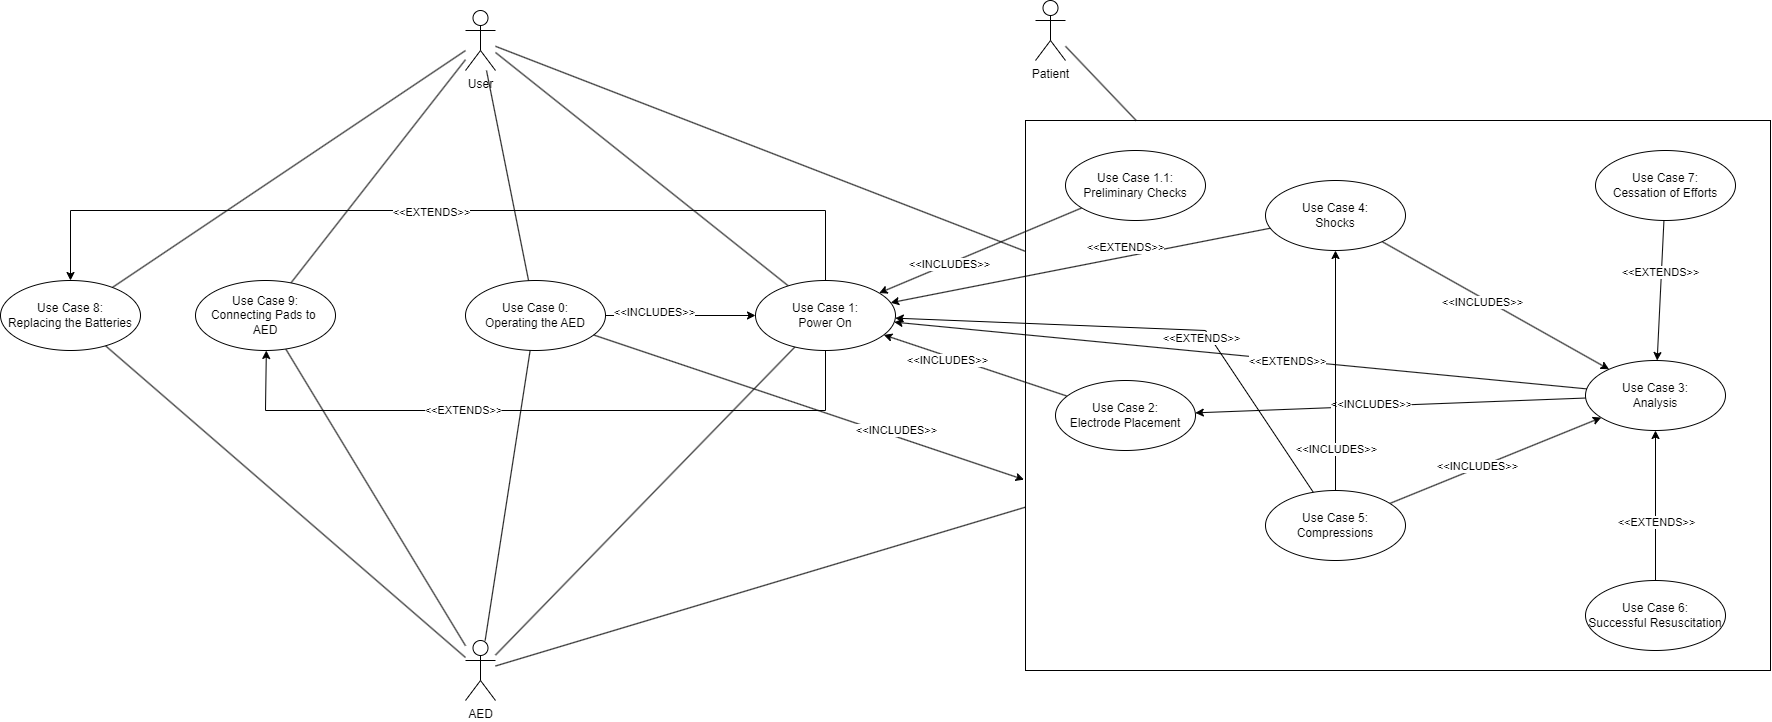

The diagram above was exported from draw.io. Its source (the exported page's mxGraphModel, read from the mxfile embedded in the PNG):
<mxGraphModel dx="1329" dy="829" grid="1" gridSize="10" guides="1" tooltips="1" connect="1" arrows="1" fold="1" page="1" pageScale="1" pageWidth="850" pageHeight="1100" math="0" shadow="0">
  <root>
    <mxCell id="0" />
    <mxCell id="1" parent="0" />
    <mxCell id="S-EI5ThkF1VQq75TRYTi-27" value="" style="rounded=0;whiteSpace=wrap;html=1;fillStyle=hatch;" vertex="1" parent="1">
      <mxGeometry x="600" y="220" width="745" height="550" as="geometry" />
    </mxCell>
    <mxCell id="S-EI5ThkF1VQq75TRYTi-56" style="edgeStyle=none;rounded=0;orthogonalLoop=1;jettySize=auto;html=1;" edge="1" parent="1" source="S-EI5ThkF1VQq75TRYTi-10" target="S-EI5ThkF1VQq75TRYTi-6">
      <mxGeometry relative="1" as="geometry" />
    </mxCell>
    <mxCell id="S-EI5ThkF1VQq75TRYTi-57" value="&amp;lt;&amp;lt;EXTENDS&amp;gt;&amp;gt;" style="edgeLabel;html=1;align=center;verticalAlign=middle;resizable=0;points=[];" vertex="1" connectable="0" parent="S-EI5ThkF1VQq75TRYTi-56">
      <mxGeometry x="-0.3022" y="1" relative="1" as="geometry">
        <mxPoint x="-14" y="-8" as="offset" />
      </mxGeometry>
    </mxCell>
    <mxCell id="S-EI5ThkF1VQq75TRYTi-21" style="edgeStyle=none;rounded=0;orthogonalLoop=1;jettySize=auto;html=1;endArrow=none;endFill=0;" edge="1" parent="1" source="S-EI5ThkF1VQq75TRYTi-1" target="S-EI5ThkF1VQq75TRYTi-6">
      <mxGeometry relative="1" as="geometry" />
    </mxCell>
    <mxCell id="S-EI5ThkF1VQq75TRYTi-23" style="edgeStyle=none;rounded=0;orthogonalLoop=1;jettySize=auto;html=1;endArrow=none;endFill=0;" edge="1" parent="1" source="S-EI5ThkF1VQq75TRYTi-1" target="S-EI5ThkF1VQq75TRYTi-17">
      <mxGeometry relative="1" as="geometry" />
    </mxCell>
    <mxCell id="S-EI5ThkF1VQq75TRYTi-25" style="edgeStyle=none;rounded=0;orthogonalLoop=1;jettySize=auto;html=1;endArrow=none;endFill=0;" edge="1" parent="1" source="S-EI5ThkF1VQq75TRYTi-1" target="S-EI5ThkF1VQq75TRYTi-16">
      <mxGeometry relative="1" as="geometry" />
    </mxCell>
    <mxCell id="S-EI5ThkF1VQq75TRYTi-33" style="edgeStyle=none;rounded=0;orthogonalLoop=1;jettySize=auto;html=1;endArrow=none;endFill=0;" edge="1" parent="1" source="S-EI5ThkF1VQq75TRYTi-1" target="S-EI5ThkF1VQq75TRYTi-27">
      <mxGeometry relative="1" as="geometry" />
    </mxCell>
    <mxCell id="S-EI5ThkF1VQq75TRYTi-1" value="User" style="shape=umlActor;verticalLabelPosition=bottom;verticalAlign=top;html=1;rounded=0;" vertex="1" parent="1">
      <mxGeometry x="40" y="110" width="30" height="60" as="geometry" />
    </mxCell>
    <mxCell id="S-EI5ThkF1VQq75TRYTi-19" style="orthogonalLoop=1;jettySize=auto;html=1;endArrow=none;endFill=0;" edge="1" parent="1" source="S-EI5ThkF1VQq75TRYTi-2" target="S-EI5ThkF1VQq75TRYTi-5">
      <mxGeometry relative="1" as="geometry" />
    </mxCell>
    <mxCell id="S-EI5ThkF1VQq75TRYTi-22" style="edgeStyle=none;rounded=0;orthogonalLoop=1;jettySize=auto;html=1;endArrow=none;endFill=0;" edge="1" parent="1" source="S-EI5ThkF1VQq75TRYTi-2" target="S-EI5ThkF1VQq75TRYTi-6">
      <mxGeometry relative="1" as="geometry" />
    </mxCell>
    <mxCell id="S-EI5ThkF1VQq75TRYTi-24" style="edgeStyle=none;rounded=0;orthogonalLoop=1;jettySize=auto;html=1;endArrow=none;endFill=0;" edge="1" parent="1" source="S-EI5ThkF1VQq75TRYTi-2" target="S-EI5ThkF1VQq75TRYTi-17">
      <mxGeometry relative="1" as="geometry" />
    </mxCell>
    <mxCell id="S-EI5ThkF1VQq75TRYTi-26" style="edgeStyle=none;rounded=0;orthogonalLoop=1;jettySize=auto;html=1;endArrow=none;endFill=0;" edge="1" parent="1" source="S-EI5ThkF1VQq75TRYTi-2" target="S-EI5ThkF1VQq75TRYTi-16">
      <mxGeometry relative="1" as="geometry" />
    </mxCell>
    <mxCell id="S-EI5ThkF1VQq75TRYTi-34" style="edgeStyle=none;rounded=0;orthogonalLoop=1;jettySize=auto;html=1;endArrow=none;endFill=0;" edge="1" parent="1" source="S-EI5ThkF1VQq75TRYTi-2" target="S-EI5ThkF1VQq75TRYTi-27">
      <mxGeometry relative="1" as="geometry" />
    </mxCell>
    <mxCell id="S-EI5ThkF1VQq75TRYTi-2" value="AED" style="shape=umlActor;verticalLabelPosition=bottom;verticalAlign=top;html=1;rounded=0;" vertex="1" parent="1">
      <mxGeometry x="40" y="740" width="30" height="60" as="geometry" />
    </mxCell>
    <mxCell id="S-EI5ThkF1VQq75TRYTi-28" style="edgeStyle=none;rounded=0;orthogonalLoop=1;jettySize=auto;html=1;endArrow=none;endFill=0;" edge="1" parent="1" source="S-EI5ThkF1VQq75TRYTi-3" target="S-EI5ThkF1VQq75TRYTi-27">
      <mxGeometry relative="1" as="geometry" />
    </mxCell>
    <mxCell id="S-EI5ThkF1VQq75TRYTi-3" value="Patient" style="shape=umlActor;verticalLabelPosition=bottom;verticalAlign=top;html=1;rounded=0;" vertex="1" parent="1">
      <mxGeometry x="610" y="100" width="30" height="60" as="geometry" />
    </mxCell>
    <mxCell id="S-EI5ThkF1VQq75TRYTi-48" style="edgeStyle=none;rounded=0;orthogonalLoop=1;jettySize=auto;html=1;" edge="1" parent="1" source="S-EI5ThkF1VQq75TRYTi-5" target="S-EI5ThkF1VQq75TRYTi-6">
      <mxGeometry relative="1" as="geometry" />
    </mxCell>
    <mxCell id="S-EI5ThkF1VQq75TRYTi-49" value="&amp;lt;&amp;lt;INCLUDES&amp;gt;&amp;gt;" style="edgeLabel;html=1;align=center;verticalAlign=middle;resizable=0;points=[];" vertex="1" connectable="0" parent="S-EI5ThkF1VQq75TRYTi-48">
      <mxGeometry x="-0.3417" y="4" relative="1" as="geometry">
        <mxPoint as="offset" />
      </mxGeometry>
    </mxCell>
    <mxCell id="S-EI5ThkF1VQq75TRYTi-5" value="Use Case 0:&lt;br&gt;Operating the AED" style="ellipse;whiteSpace=wrap;html=1;rounded=0;" vertex="1" parent="1">
      <mxGeometry x="40" y="380" width="140" height="70" as="geometry" />
    </mxCell>
    <mxCell id="S-EI5ThkF1VQq75TRYTi-52" style="edgeStyle=none;rounded=0;orthogonalLoop=1;jettySize=auto;html=1;" edge="1" parent="1" source="S-EI5ThkF1VQq75TRYTi-6" target="S-EI5ThkF1VQq75TRYTi-17">
      <mxGeometry relative="1" as="geometry">
        <Array as="points">
          <mxPoint x="400" y="510" />
          <mxPoint x="-160" y="510" />
        </Array>
      </mxGeometry>
    </mxCell>
    <mxCell id="S-EI5ThkF1VQq75TRYTi-54" value="&amp;lt;&amp;lt;EXTENDS&amp;gt;&amp;gt;" style="edgeLabel;html=1;align=center;verticalAlign=middle;resizable=0;points=[];" vertex="1" connectable="0" parent="S-EI5ThkF1VQq75TRYTi-52">
      <mxGeometry x="0.2432" y="-1" relative="1" as="geometry">
        <mxPoint as="offset" />
      </mxGeometry>
    </mxCell>
    <mxCell id="S-EI5ThkF1VQq75TRYTi-53" style="edgeStyle=none;rounded=0;orthogonalLoop=1;jettySize=auto;html=1;" edge="1" parent="1" source="S-EI5ThkF1VQq75TRYTi-6" target="S-EI5ThkF1VQq75TRYTi-16">
      <mxGeometry relative="1" as="geometry">
        <Array as="points">
          <mxPoint x="400" y="310" />
          <mxPoint x="-355" y="310" />
        </Array>
      </mxGeometry>
    </mxCell>
    <mxCell id="S-EI5ThkF1VQq75TRYTi-55" value="&amp;lt;&amp;lt;EXTENDS&amp;gt;&amp;gt;" style="edgeLabel;html=1;align=center;verticalAlign=middle;resizable=0;points=[];" vertex="1" connectable="0" parent="S-EI5ThkF1VQq75TRYTi-53">
      <mxGeometry x="0.0372" y="1" relative="1" as="geometry">
        <mxPoint as="offset" />
      </mxGeometry>
    </mxCell>
    <mxCell id="S-EI5ThkF1VQq75TRYTi-6" value="Use Case 1:&lt;br&gt;Power On" style="ellipse;whiteSpace=wrap;html=1;rounded=0;" vertex="1" parent="1">
      <mxGeometry x="330" y="380" width="140" height="70" as="geometry" />
    </mxCell>
    <mxCell id="S-EI5ThkF1VQq75TRYTi-29" style="edgeStyle=none;rounded=0;orthogonalLoop=1;jettySize=auto;html=1;" edge="1" parent="1" source="S-EI5ThkF1VQq75TRYTi-7" target="S-EI5ThkF1VQq75TRYTi-6">
      <mxGeometry relative="1" as="geometry" />
    </mxCell>
    <mxCell id="S-EI5ThkF1VQq75TRYTi-30" value="&amp;lt;&amp;lt;INCLUDES&amp;gt;&amp;gt;" style="edgeLabel;html=1;align=center;verticalAlign=middle;resizable=0;points=[];" vertex="1" connectable="0" parent="S-EI5ThkF1VQq75TRYTi-29">
      <mxGeometry x="0.3143" y="1" relative="1" as="geometry">
        <mxPoint y="-1" as="offset" />
      </mxGeometry>
    </mxCell>
    <mxCell id="S-EI5ThkF1VQq75TRYTi-7" value="Use Case 1.1:&lt;br&gt;Preliminary Checks" style="ellipse;whiteSpace=wrap;html=1;rounded=0;" vertex="1" parent="1">
      <mxGeometry x="640" y="250" width="140" height="70" as="geometry" />
    </mxCell>
    <mxCell id="S-EI5ThkF1VQq75TRYTi-31" style="edgeStyle=none;rounded=0;orthogonalLoop=1;jettySize=auto;html=1;" edge="1" parent="1" source="S-EI5ThkF1VQq75TRYTi-8" target="S-EI5ThkF1VQq75TRYTi-6">
      <mxGeometry relative="1" as="geometry" />
    </mxCell>
    <mxCell id="S-EI5ThkF1VQq75TRYTi-32" value="&amp;lt;&amp;lt;INCLUDES&amp;gt;&amp;gt;" style="edgeLabel;html=1;align=center;verticalAlign=middle;resizable=0;points=[];" vertex="1" connectable="0" parent="S-EI5ThkF1VQq75TRYTi-31">
      <mxGeometry x="0.3087" y="4" relative="1" as="geometry">
        <mxPoint x="1" as="offset" />
      </mxGeometry>
    </mxCell>
    <mxCell id="S-EI5ThkF1VQq75TRYTi-8" value="Use Case 2:&lt;br&gt;Electrode Placement" style="ellipse;whiteSpace=wrap;html=1;rounded=0;" vertex="1" parent="1">
      <mxGeometry x="630" y="480" width="140" height="70" as="geometry" />
    </mxCell>
    <mxCell id="S-EI5ThkF1VQq75TRYTi-35" style="edgeStyle=none;rounded=0;orthogonalLoop=1;jettySize=auto;html=1;" edge="1" parent="1" source="S-EI5ThkF1VQq75TRYTi-9" target="S-EI5ThkF1VQq75TRYTi-8">
      <mxGeometry relative="1" as="geometry" />
    </mxCell>
    <mxCell id="S-EI5ThkF1VQq75TRYTi-36" value="&amp;lt;&amp;lt;INCLUDES&amp;gt;&amp;gt;" style="edgeLabel;html=1;align=center;verticalAlign=middle;resizable=0;points=[];" vertex="1" connectable="0" parent="S-EI5ThkF1VQq75TRYTi-35">
      <mxGeometry x="0.0959" y="-2" relative="1" as="geometry">
        <mxPoint as="offset" />
      </mxGeometry>
    </mxCell>
    <mxCell id="S-EI5ThkF1VQq75TRYTi-9" value="Use Case 3:&lt;br&gt;Analysis" style="ellipse;whiteSpace=wrap;html=1;rounded=0;" vertex="1" parent="1">
      <mxGeometry x="1160" y="460" width="140" height="70" as="geometry" />
    </mxCell>
    <mxCell id="S-EI5ThkF1VQq75TRYTi-37" style="edgeStyle=none;rounded=0;orthogonalLoop=1;jettySize=auto;html=1;" edge="1" parent="1" source="S-EI5ThkF1VQq75TRYTi-10" target="S-EI5ThkF1VQq75TRYTi-9">
      <mxGeometry relative="1" as="geometry" />
    </mxCell>
    <mxCell id="S-EI5ThkF1VQq75TRYTi-38" value="&amp;lt;&amp;lt;INCLUDES&amp;gt;&amp;gt;" style="edgeLabel;html=1;align=center;verticalAlign=middle;resizable=0;points=[];" vertex="1" connectable="0" parent="S-EI5ThkF1VQq75TRYTi-37">
      <mxGeometry x="-0.1041" y="-4" relative="1" as="geometry">
        <mxPoint as="offset" />
      </mxGeometry>
    </mxCell>
    <mxCell id="S-EI5ThkF1VQq75TRYTi-10" value="Use Case 4:&lt;br&gt;Shocks" style="ellipse;whiteSpace=wrap;html=1;rounded=0;" vertex="1" parent="1">
      <mxGeometry x="840" y="280" width="140" height="70" as="geometry" />
    </mxCell>
    <mxCell id="S-EI5ThkF1VQq75TRYTi-39" style="edgeStyle=none;rounded=0;orthogonalLoop=1;jettySize=auto;html=1;" edge="1" parent="1" source="S-EI5ThkF1VQq75TRYTi-11" target="S-EI5ThkF1VQq75TRYTi-9">
      <mxGeometry relative="1" as="geometry" />
    </mxCell>
    <mxCell id="S-EI5ThkF1VQq75TRYTi-40" value="&amp;lt;&amp;lt;INCLUDES&amp;gt;&amp;gt;" style="edgeLabel;html=1;align=center;verticalAlign=middle;resizable=0;points=[];" vertex="1" connectable="0" parent="S-EI5ThkF1VQq75TRYTi-39">
      <mxGeometry x="-0.168" y="2" relative="1" as="geometry">
        <mxPoint as="offset" />
      </mxGeometry>
    </mxCell>
    <mxCell id="S-EI5ThkF1VQq75TRYTi-41" style="edgeStyle=none;rounded=0;orthogonalLoop=1;jettySize=auto;html=1;" edge="1" parent="1" source="S-EI5ThkF1VQq75TRYTi-11" target="S-EI5ThkF1VQq75TRYTi-10">
      <mxGeometry relative="1" as="geometry" />
    </mxCell>
    <mxCell id="S-EI5ThkF1VQq75TRYTi-67" value="&amp;lt;&amp;lt;INCLUDES&amp;gt;&amp;gt;" style="edgeLabel;html=1;align=center;verticalAlign=middle;resizable=0;points=[];" vertex="1" connectable="0" parent="S-EI5ThkF1VQq75TRYTi-41">
      <mxGeometry x="-0.6536" relative="1" as="geometry">
        <mxPoint as="offset" />
      </mxGeometry>
    </mxCell>
    <mxCell id="S-EI5ThkF1VQq75TRYTi-11" value="Use Case 5:&lt;br&gt;Compressions" style="ellipse;whiteSpace=wrap;html=1;rounded=0;" vertex="1" parent="1">
      <mxGeometry x="840" y="590" width="140" height="70" as="geometry" />
    </mxCell>
    <mxCell id="S-EI5ThkF1VQq75TRYTi-45" style="edgeStyle=none;rounded=0;orthogonalLoop=1;jettySize=auto;html=1;" edge="1" parent="1" source="S-EI5ThkF1VQq75TRYTi-13" target="S-EI5ThkF1VQq75TRYTi-9">
      <mxGeometry relative="1" as="geometry" />
    </mxCell>
    <mxCell id="S-EI5ThkF1VQq75TRYTi-46" value="&amp;lt;&amp;lt;EXTENDS&amp;gt;&amp;gt;" style="edgeLabel;html=1;align=center;verticalAlign=middle;resizable=0;points=[];" vertex="1" connectable="0" parent="S-EI5ThkF1VQq75TRYTi-45">
      <mxGeometry x="-0.2114" relative="1" as="geometry">
        <mxPoint as="offset" />
      </mxGeometry>
    </mxCell>
    <mxCell id="S-EI5ThkF1VQq75TRYTi-13" value="Use Case 6:&lt;br&gt;Successful Resuscitation" style="ellipse;whiteSpace=wrap;html=1;rounded=0;" vertex="1" parent="1">
      <mxGeometry x="1160" y="680" width="140" height="70" as="geometry" />
    </mxCell>
    <mxCell id="S-EI5ThkF1VQq75TRYTi-43" style="edgeStyle=none;rounded=0;orthogonalLoop=1;jettySize=auto;html=1;" edge="1" parent="1" source="S-EI5ThkF1VQq75TRYTi-14" target="S-EI5ThkF1VQq75TRYTi-9">
      <mxGeometry relative="1" as="geometry" />
    </mxCell>
    <mxCell id="S-EI5ThkF1VQq75TRYTi-44" value="&amp;lt;&amp;lt;EXTENDS&amp;gt;&amp;gt;" style="edgeLabel;html=1;align=center;verticalAlign=middle;resizable=0;points=[];" vertex="1" connectable="0" parent="S-EI5ThkF1VQq75TRYTi-43">
      <mxGeometry x="-0.2649" y="-2" relative="1" as="geometry">
        <mxPoint as="offset" />
      </mxGeometry>
    </mxCell>
    <mxCell id="S-EI5ThkF1VQq75TRYTi-14" value="Use Case 7:&lt;br&gt;Cessation of Efforts" style="ellipse;whiteSpace=wrap;html=1;rounded=0;" vertex="1" parent="1">
      <mxGeometry x="1170" y="250" width="140" height="70" as="geometry" />
    </mxCell>
    <mxCell id="S-EI5ThkF1VQq75TRYTi-16" value="Use Case 8:&lt;br&gt;Replacing the Batteries" style="ellipse;whiteSpace=wrap;html=1;rounded=0;" vertex="1" parent="1">
      <mxGeometry x="-425" y="380" width="140" height="70" as="geometry" />
    </mxCell>
    <mxCell id="S-EI5ThkF1VQq75TRYTi-17" value="Use Case 9:&lt;br&gt;Connecting Pads to&amp;nbsp;&lt;br&gt;AED" style="ellipse;whiteSpace=wrap;html=1;rounded=0;" vertex="1" parent="1">
      <mxGeometry x="-230" y="380" width="140" height="70" as="geometry" />
    </mxCell>
    <mxCell id="S-EI5ThkF1VQq75TRYTi-18" style="rounded=0;orthogonalLoop=1;jettySize=auto;html=1;endArrow=none;endFill=0;" edge="1" parent="1" source="S-EI5ThkF1VQq75TRYTi-1" target="S-EI5ThkF1VQq75TRYTi-5">
      <mxGeometry relative="1" as="geometry" />
    </mxCell>
    <mxCell id="S-EI5ThkF1VQq75TRYTi-50" style="edgeStyle=none;rounded=0;orthogonalLoop=1;jettySize=auto;html=1;entryX=-0.002;entryY=0.653;entryDx=0;entryDy=0;entryPerimeter=0;" edge="1" parent="1" source="S-EI5ThkF1VQq75TRYTi-5" target="S-EI5ThkF1VQq75TRYTi-27">
      <mxGeometry relative="1" as="geometry" />
    </mxCell>
    <mxCell id="S-EI5ThkF1VQq75TRYTi-51" value="&amp;lt;&amp;lt;INCLUDES&amp;gt;&amp;gt;" style="edgeLabel;html=1;align=center;verticalAlign=middle;resizable=0;points=[];" vertex="1" connectable="0" parent="S-EI5ThkF1VQq75TRYTi-50">
      <mxGeometry x="0.1386" y="-3" relative="1" as="geometry">
        <mxPoint x="58" y="10" as="offset" />
      </mxGeometry>
    </mxCell>
    <mxCell id="S-EI5ThkF1VQq75TRYTi-58" style="edgeStyle=none;rounded=0;orthogonalLoop=1;jettySize=auto;html=1;" edge="1" parent="1" source="S-EI5ThkF1VQq75TRYTi-11" target="S-EI5ThkF1VQq75TRYTi-6">
      <mxGeometry relative="1" as="geometry">
        <mxPoint x="855" y="338" as="sourcePoint" />
        <mxPoint x="475" y="412" as="targetPoint" />
        <Array as="points">
          <mxPoint x="780" y="430" />
        </Array>
      </mxGeometry>
    </mxCell>
    <mxCell id="S-EI5ThkF1VQq75TRYTi-59" value="&amp;lt;&amp;lt;EXTENDS&amp;gt;&amp;gt;" style="edgeLabel;html=1;align=center;verticalAlign=middle;resizable=0;points=[];" vertex="1" connectable="0" parent="S-EI5ThkF1VQq75TRYTi-58">
      <mxGeometry x="-0.3022" y="1" relative="1" as="geometry">
        <mxPoint x="-14" y="-8" as="offset" />
      </mxGeometry>
    </mxCell>
    <mxCell id="S-EI5ThkF1VQq75TRYTi-60" style="edgeStyle=none;rounded=0;orthogonalLoop=1;jettySize=auto;html=1;" edge="1" parent="1" source="S-EI5ThkF1VQq75TRYTi-9" target="S-EI5ThkF1VQq75TRYTi-6">
      <mxGeometry relative="1" as="geometry">
        <mxPoint x="865" y="348" as="sourcePoint" />
        <mxPoint x="485" y="422" as="targetPoint" />
      </mxGeometry>
    </mxCell>
    <mxCell id="S-EI5ThkF1VQq75TRYTi-61" value="&amp;lt;&amp;lt;EXTENDS&amp;gt;&amp;gt;" style="edgeLabel;html=1;align=center;verticalAlign=middle;resizable=0;points=[];" vertex="1" connectable="0" parent="S-EI5ThkF1VQq75TRYTi-60">
      <mxGeometry x="-0.3022" y="1" relative="1" as="geometry">
        <mxPoint x="-59" y="-6" as="offset" />
      </mxGeometry>
    </mxCell>
  </root>
</mxGraphModel>